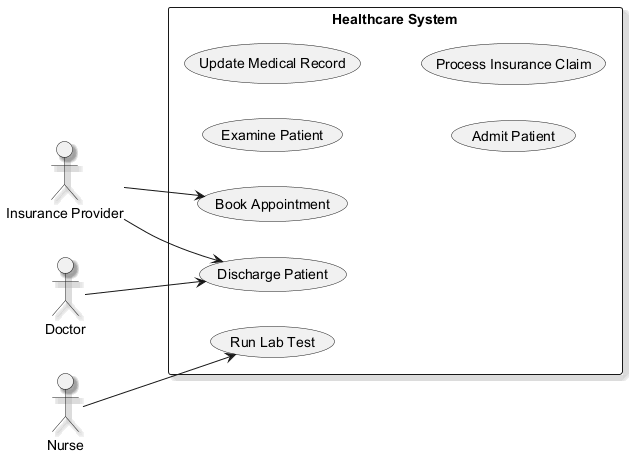

The diagram above was rendered by PlantUML. Its source (embedded in the PNG):
@startuml
skinparam shadowing true
left to right direction
actor "Insurance Provider" as IP
actor "Nurse" as N
actor "Doctor" as D
rectangle "Healthcare System" {
  usecase "Examine Patient" as UC_ExaminePatient
  usecase "Update Medical Record" as UC_UpdateMedicalRecord
  usecase "Book Appointment" as UC_BookAppointment
  usecase "Admit Patient" as UC_AdmitPatient
  usecase "Run Lab Test" as UC_RunLabTest
  usecase "Discharge Patient" as UC_DischargePatient
  usecase "Process Insurance Claim" as UC_ProcessInsuranceClaim
}
IP --> UC_DischargePatient
IP --> UC_BookAppointment
N --> UC_RunLabTest
D --> UC_DischargePatient
@enduml